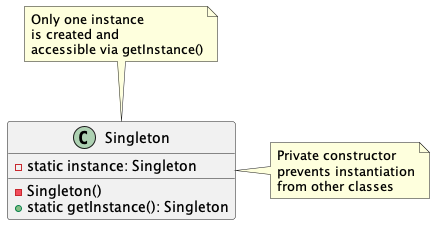

The diagram above was rendered by PlantUML. Its source (embedded in the PNG):
@startuml
class Singleton {
  - static instance: Singleton
  - Singleton()
  + static getInstance(): Singleton
}

note right of Singleton: Private constructor\nprevents instantiation\nfrom other classes
note top of Singleton: Only one instance\nis created and\naccessible via getInstance()
@enduml